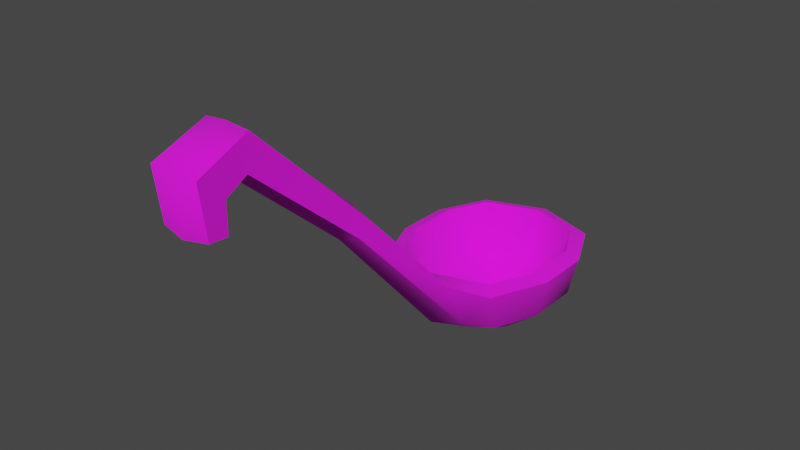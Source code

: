 # Source: prop-ladle.blend  (saved by Blender 2.93.21; exported with 4.5.12 LTS)
import bpy
from mathutils import Matrix  # noqa: F401  (used for matrix-valued properties, if any)

bpy.ops.wm.read_factory_settings(use_empty=True)
scene = bpy.context.scene
scene.name = 'Scene'

# ---- collections
col_collection = bpy.data.collections.new('Collection'); scene.collection.children.link(col_collection)

# ---- images (referenced by path relative to the original .blend; pixels are not part of the script)
import os
ASSET_DIR = os.environ.get("B2B_ASSET_DIR", "")  # directory of the original .blend (textures are referenced by path, not embedded)
HERE = os.path.dirname(os.path.abspath(__file__))  # packed textures are extracted next to this script under _unpacked/

def load_image(name, relpath, width, height, colorspace="sRGB"):
    """Load a texture the original file referenced (path relative to the .blend, or extracted next to this script)."""
    p = next((c for c in (os.path.join(HERE, relpath), os.path.join(ASSET_DIR, relpath)) if relpath and os.path.exists(c)), "")
    if p:
        img = bpy.data.images.load(p, check_existing=True)
        img.name = name
    else:  # same state as the original file: an image datablock whose file is absent (Cycles renders it pink)
        img = bpy.data.images.new(name, width, height)
        img.source = "FILE"
        img.filepath = "//" + (relpath or name)
    img.colorspace_settings.name = colorspace
    return img
img_wood_png = load_image('wood.png', 'wood.png', 1024, 1024, 'sRGB')

# ---- materials (node trees are filled in below, after node groups)
mat_wood = bpy.data.materials.new('wood')
mat_wood.alpha_threshold = 0.0
mat_wood.use_backface_culling = True
mat_wood.line_color = (0.0, 0.0, 0.0, 1.0)

# ---- material node trees
mat_wood.use_nodes = True; mat_wood.node_tree.nodes.clear()
_N = mat_wood.node_tree.nodes; _L = mat_wood.node_tree.links
n0 = _N.new('ShaderNodeOutputMaterial'); n0.name = 'Material Output'; n0.location = (300, 300)
n1 = _N.new('ShaderNodeBsdfPrincipled'); n1.name = 'Principled BSDF'; n1.location = (10, 300)
n1.distribution = 'GGX'
n1.subsurface_method = 'BURLEY'
n1.inputs[2].default_value = 1.0
n1.inputs[3].default_value = 1.45
n1.inputs[27].default_value = (0.0, 0.0, 0.0, 1.0)
n1.inputs[28].default_value = 1.0
n2 = _N.new('ShaderNodeTexImage'); n2.name = 'Image Texture'; n2.location = (-280, 280)
n2.image = img_wood_png
_L.new(n1.outputs[0], n0.inputs[0])
_L.new(n2.outputs[0], n1.inputs[0])
n0.is_active_output = True

# ---- world
world_world = bpy.data.worlds.new('World'); scene.world = world_world
world_world.use_nodes = True; world_world.node_tree.nodes.clear()
_N = world_world.node_tree.nodes; _L = world_world.node_tree.links
n0 = _N.new('ShaderNodeOutputWorld'); n0.name = 'World Output'; n0.location = (300, 300)
n1 = _N.new('ShaderNodeBackground'); n1.name = 'Background'; n1.location = (10, 300)
n1.inputs[0].default_value = (0.05088, 0.05088, 0.05088, 1.0)
_L.new(n1.outputs[0], n0.inputs[0])
n0.is_active_output = True
world_world.color = (0.05088, 0.05088, 0.05088)
world_world.use_sun_shadow = False
world_world.sun_shadow_jitter_overblur = 0.0

# ---- meshes
me_prop_ladle = bpy.data.meshes.new('prop-ladle')
me_prop_ladle.from_pydata([(3.235e-08, -0.1075, 0.01174), (0.05314, -0.07071, 0.0), (0.05314, 0.07071, 0.0), (-3.606e-08, 0.08979, 0.0), (-0.05314, 0.07071, 0.0), (-0.05314, -0.07071, 0.0), (0.06298, -0.08357, -0.005394), (0.06298, 0.08404, -0.005394), (-4.278e-08, 0.1067, -0.005394), (-0.06298, 0.08404, -0.005394), (-0.06298, -0.08357, -0.005394), (2.84e-08, -0.0911, -0.05231), (0.05415, -0.06227, -0.05166), (0.0546, 0.07571, -0.05012), (-3.545e-08, 0.09909, -0.04986), (-0.0546, 0.07571, -0.05012), (-0.05415, -0.06227, -0.05166), (1.405e-08, -0.03818, -0.08277), (-0.01912, -0.331, 0.1946), (2.807e-08, -0.35, 0.1483), (0.01912, -0.331, 0.1946), (-2.151e-08, 0.06878, -0.08198), (-0.03435, 0.04502, -0.08204), (2.807e-08, -0.3511, 0.1802), (-0.03431, -0.01154, -0.08241), (2.79e-08, -0.3338, 0.1899), (2.578e-08, -0.07261, -0.04599), (0.02402, -0.3817, 0.2082), (3.108e-08, -0.3794, 0.1549), (0.04857, 0.04745, -0.04599), (-2.83e-08, 0.07743, -0.04599), (-0.04857, 0.04745, -0.04599), (3.108e-08, -0.3831, 0.2099), (-0.04879, -0.03391, -0.04599), (3.069e-08, -0.3317, 0.2317), (0.07208, 0.03174, 0.0), (0.07248, -0.02484, 0.0), (-0.07248, -0.02484, 0.0), (-0.07209, 0.03174, 0.0), (0.08743, -0.02462, -0.005394), (0.08705, 0.03194, -0.005394), (-0.08705, 0.03194, -0.005394), (-0.08743, -0.02462, -0.005394), (0.07372, -0.01793, -0.05099), (0.07347, 0.03845, -0.05043), (-0.07347, 0.03845, -0.05043), (-0.07373, -0.01793, -0.05099), (0.0343, -0.01128, -0.08241), (0.03436, 0.04257, -0.08205), (-0.02402, -0.3754, 0.1577), (0.02402, -0.3754, 0.1577), (0.0001958, 0.03428, -0.08731), (-0.0001688, -0.00409, -0.08801), (-0.02402, -0.3817, 0.2082), (0.04879, -0.03391, -0.04599), (-0.02224, -0.3299, 0.2288), (0.02224, -0.3299, 0.2288), (0.0002159, 0.03481, -0.0747), (0.0009266, -0.00856, -0.07151), (0.03149, -0.1084, 0.006348), (-0.03149, -0.1084, 0.006348), (0.02708, -0.07669, -0.05199), (-0.02708, -0.07669, -0.05199), (-0.02065, -0.354, 0.1838), (0.02065, -0.354, 0.1838), (-0.02065, -0.3544, 0.1542), (0.02065, -0.3544, 0.1542), (2.642e-08, -0.2172, 0.089), (3.046e-08, -0.2049, 0.1205), (-0.02085, -0.2143, 0.09531), (0.02085, -0.2143, 0.09531), (-0.02322, -0.2071, 0.1125), (0.02322, -0.2071, 0.1125)], [], [(39, 6, 12, 43), (4, 3, 8, 9), (4, 38, 31), (70, 61, 59, 72), (0, 5, 10, 60), (37, 5, 33), (3, 2, 7, 8), (35, 2, 29), (10, 42, 46, 16), (8, 7, 13, 14), (7, 40, 44, 13), (43, 12, 47), (9, 8, 14, 15), (41, 9, 15, 45), (67, 11, 61, 70), (60, 10, 16, 62), (61, 11, 17), (62, 16, 24, 17), (16, 46, 24), (14, 13, 48, 21), (13, 44, 48), (15, 14, 21, 22), (45, 15, 22), (17, 24, 52), (21, 48, 51), (47, 17, 52), (22, 21, 51), (5, 37, 42, 10), (3, 4, 31, 30), (2, 35, 40, 7), (0, 1, 54, 26), (5, 0, 26, 33), (38, 4, 9, 41), (2, 3, 30, 29), (36, 1, 6, 39), (29, 30, 57), (26, 54, 58), (30, 31, 57), (67, 69, 62, 11), (33, 26, 58), (38, 41, 42, 37), (36, 39, 40, 35), (46, 42, 41, 45), (44, 40, 39, 43), (24, 46, 45, 22), (48, 44, 43, 47), (22, 51, 52, 24), (47, 52, 51, 48), (31, 38, 37, 33), (54, 36, 35, 29), (29, 57, 58, 54), (57, 31, 33, 58), (1, 36, 54), (68, 72, 59, 0), (6, 59, 61, 12), (1, 0, 59, 6), (71, 68, 0, 60), (11, 62, 17), (12, 61, 17, 47), (69, 71, 60, 62), (63, 53, 55, 18), (65, 49, 53, 63), (55, 53, 32, 34), (28, 32, 53, 49), (32, 27, 56, 34), (28, 50, 27, 32), (56, 27, 64, 20), (66, 64, 27, 50), (20, 64, 23, 25), (19, 23, 64, 66), (23, 63, 18, 25), (19, 65, 63, 23), (28, 49, 65, 19), (28, 19, 66, 50), (18, 55, 71, 69), (55, 34, 68, 71), (34, 56, 72, 68), (25, 18, 69, 67), (25, 67, 70, 20), (20, 70, 72, 56)])
me_prop_ladle.polygons.foreach_set('use_smooth', [True] * 80)
_k = set([(0, 1), (0, 5), (1, 36), (2, 3), (2, 35), (3, 4), (4, 38), (5, 37), (6, 39), (6, 59), (7, 8), (7, 40), (8, 9), (9, 41), (10, 42), (10, 60), (18, 63), (18, 69), (19, 65), (19, 66), (20, 64), (20, 70), (27, 50), (27, 56), (28, 49), (28, 50), (35, 36), (37, 38), (39, 40), (41, 42), (49, 53), (49, 65), (50, 66), (53, 55), (55, 71), (56, 72), (59, 72), (60, 71), (61, 70), (62, 69), (63, 65), (64, 66)])
me_prop_ladle.attributes.new('sharp_edge', 'BOOLEAN', 'EDGE').data.foreach_set('value', [ (min(e.vertices), max(e.vertices)) in _k for e in me_prop_ladle.edges])
_uv = me_prop_ladle.uv_layers.new(name='UVMap')
_uv.uv.foreach_set('vector', [0.6411, 0.6274, 0.6268, 0.6657, 0.6055, 0.6452, 0.6139, 0.6212, 0.4733, 0.6045, 0.4461, 0.5941, 0.4463, 0.5849, 0.4789, 0.5973, 0.587, 0.7324, 0.6026, 0.7605, 0.5705, 0.7588, 0.6607, 0.6877, 0.6661, 0.7933, 0.6551, 0.7602, 0.6515, 0.6842, 0.4443, 0.6986, 0.4729, 0.6784, 0.4787, 0.6852, 0.4614, 0.6982, 0.5991, 0.7974, 0.5822, 0.8266, 0.57, 0.7952, 0.4461, 0.5941, 0.4185, 0.6035, 0.4132, 0.5961, 0.4463, 0.5849, 0.4951, 0.7548, 0.5135, 0.7286, 0.5272, 0.7565, 0.5224, 0.6656, 0.5081, 0.6273, 0.5354, 0.6212, 0.5437, 0.6451, 0.5747, 0.5398, 0.6178, 0.5567, 0.5995, 0.5769, 0.5747, 0.5684, 0.6178, 0.5567, 0.6388, 0.5898, 0.6111, 0.5936, 0.5995, 0.5769, 0.6139, 0.6212, 0.6055, 0.6452, 0.59, 0.6186, 0.5315, 0.5566, 0.5747, 0.5398, 0.5747, 0.5684, 0.5498, 0.5769, 0.5105, 0.5897, 0.5315, 0.5566, 0.5498, 0.5769, 0.5382, 0.5936, 0.4083, 0.7972, 0.4083, 0.7004, 0.4232, 0.6956, 0.4194, 0.7983, 0.533, 0.6888, 0.5224, 0.6656, 0.5437, 0.6451, 0.5572, 0.6563, 0.592, 0.6563, 0.5746, 0.6647, 0.5746, 0.6315, 0.5572, 0.6563, 0.5437, 0.6451, 0.5593, 0.6187, 0.5746, 0.6315, 0.5437, 0.6451, 0.5354, 0.6212, 0.5593, 0.6187, 0.5747, 0.5684, 0.5995, 0.5769, 0.5885, 0.5958, 0.5746, 0.5862, 0.5995, 0.5769, 0.6111, 0.5936, 0.5885, 0.5958, 0.5498, 0.5769, 0.5747, 0.5684, 0.5746, 0.5862, 0.5609, 0.5949, 0.5382, 0.5936, 0.5498, 0.5769, 0.5609, 0.5949, 0.5746, 0.6315, 0.5593, 0.6187, 0.5746, 0.6158, 0.5746, 0.5862, 0.5885, 0.5958, 0.5747, 0.5998, 0.59, 0.6186, 0.5746, 0.6315, 0.5746, 0.6158, 0.5609, 0.5949, 0.5746, 0.5862, 0.5747, 0.5998, 0.4729, 0.6784, 0.4829, 0.6542, 0.4912, 0.6542, 0.4787, 0.6852, 0.5509, 0.7187, 0.587, 0.7324, 0.5705, 0.7588, 0.5495, 0.7447, 0.4185, 0.6035, 0.4084, 0.6235, 0.4001, 0.6231, 0.4132, 0.5961, 0.5441, 0.8486, 0.5085, 0.8227, 0.5239, 0.7928, 0.5461, 0.8109, 0.5822, 0.8266, 0.5441, 0.8486, 0.5461, 0.8109, 0.57, 0.7952, 0.4829, 0.6248, 0.4733, 0.6045, 0.4789, 0.5973, 0.4912, 0.6246, 0.5135, 0.7286, 0.5509, 0.7187, 0.5495, 0.7447, 0.5272, 0.7565, 0.4074, 0.6529, 0.4165, 0.6772, 0.4105, 0.6837, 0.3991, 0.6526, 0.5272, 0.7565, 0.5495, 0.7447, 0.5484, 0.7643, 0.5461, 0.8109, 0.5239, 0.7928, 0.5473, 0.7815, 0.5495, 0.7447, 0.5705, 0.7588, 0.5484, 0.7643, 0.4083, 0.7972, 0.3972, 0.7983, 0.3934, 0.6956, 0.4083, 0.7004, 0.57, 0.7952, 0.5461, 0.8109, 0.5473, 0.7815, 0.4829, 0.6248, 0.4912, 0.6246, 0.4912, 0.6542, 0.4829, 0.6542, 0.4074, 0.6529, 0.3991, 0.6526, 0.4001, 0.6231, 0.4084, 0.6235, 0.5354, 0.6212, 0.5081, 0.6273, 0.5105, 0.5897, 0.5382, 0.5936, 0.6111, 0.5936, 0.6388, 0.5898, 0.6411, 0.6274, 0.6139, 0.6212, 0.5593, 0.6187, 0.5354, 0.6212, 0.5382, 0.5936, 0.5609, 0.5949, 0.5885, 0.5958, 0.6111, 0.5936, 0.6139, 0.6212, 0.59, 0.6186, 0.5609, 0.5949, 0.5747, 0.5998, 0.5746, 0.6158, 0.5593, 0.6187, 0.59, 0.6186, 0.5746, 0.6158, 0.5747, 0.5998, 0.5885, 0.5958, 0.5705, 0.7588, 0.6026, 0.7605, 0.5991, 0.7974, 0.57, 0.7952, 0.5239, 0.7928, 0.4947, 0.7919, 0.4951, 0.7548, 0.5272, 0.7565, 0.5272, 0.7565, 0.5484, 0.7643, 0.5473, 0.7815, 0.5239, 0.7928, 0.5484, 0.7643, 0.5705, 0.7588, 0.57, 0.7952, 0.5473, 0.7815, 0.5085, 0.8227, 0.4947, 0.7919, 0.5239, 0.7928, 0.4425, 0.7769, 0.43, 0.7745, 0.4271, 0.6975, 0.4443, 0.6986, 0.6268, 0.6657, 0.6162, 0.6888, 0.592, 0.6563, 0.6055, 0.6452, 0.4165, 0.6772, 0.4443, 0.6986, 0.4271, 0.6975, 0.4105, 0.6837, 0.4551, 0.7751, 0.4425, 0.7769, 0.4443, 0.6986, 0.4614, 0.6982, 0.5746, 0.6647, 0.5572, 0.6563, 0.5746, 0.6315, 0.6055, 0.6452, 0.592, 0.6563, 0.5746, 0.6315, 0.59, 0.6186, 0.7008, 0.6886, 0.6915, 0.6919, 0.6967, 0.616, 0.7084, 0.5831, 0.7163, 0.7741, 0.7165, 0.7935, 0.6903, 0.7805, 0.7041, 0.7688, 0.7281, 0.764, 0.7341, 0.7735, 0.7165, 0.7935, 0.7163, 0.7741, 0.4516, 0.8585, 0.4537, 0.8883, 0.4401, 0.8869, 0.4407, 0.8611, 0.4394, 0.9173, 0.4401, 0.8869, 0.4537, 0.886, 0.4539, 0.9159, 0.4401, 0.8869, 0.4264, 0.8877, 0.4299, 0.858, 0.4407, 0.8611, 0.4394, 0.9173, 0.425, 0.9153, 0.4265, 0.8854, 0.4401, 0.8869, 0.6521, 0.5956, 0.6786, 0.5831, 0.678, 0.6025, 0.6657, 0.6075, 0.6895, 0.6129, 0.678, 0.6025, 0.6786, 0.5831, 0.6958, 0.6035, 0.4195, 0.8824, 0.4197, 0.8954, 0.4083, 0.8954, 0.4083, 0.8836, 0.4083, 0.9123, 0.4083, 0.8954, 0.4197, 0.8954, 0.4184, 0.9098, 0.4083, 0.8954, 0.3969, 0.8954, 0.3971, 0.8824, 0.4083, 0.8836, 0.4083, 0.9123, 0.3981, 0.9098, 0.3969, 0.8954, 0.4083, 0.8954, 0.6197, 0.7309, 0.6163, 0.7433, 0.6054, 0.7402, 0.604, 0.7288, 0.6197, 0.7309, 0.604, 0.7288, 0.6084, 0.7182, 0.6197, 0.718, 0.7041, 0.7688, 0.6904, 0.7806, 0.6915, 0.6919, 0.7008, 0.6886, 0.4517, 0.862, 0.4407, 0.8611, 0.4425, 0.7769, 0.4551, 0.7751, 0.4407, 0.8611, 0.4295, 0.8615, 0.43, 0.7745, 0.4425, 0.7769, 0.4083, 0.8836, 0.3971, 0.8824, 0.3972, 0.7983, 0.4083, 0.7972, 0.4083, 0.8836, 0.4083, 0.7972, 0.4194, 0.7983, 0.4195, 0.8824, 0.6657, 0.6075, 0.6607, 0.6877, 0.6515, 0.6842, 0.6522, 0.5955])
me_prop_ladle.materials.append(mat_wood)
me_prop_ladle.use_remesh_fix_poles = True
me_prop_ladle.use_remesh_preserve_attributes = False
me_prop_ladle.update()

# ---- objects
ob_prop_ladle = bpy.data.objects.new('prop-ladle', me_prop_ladle)

# ---- transforms, parenting, visibility, modifiers, constraints
ob_prop_ladle.location = (0.0, 0.0, 0.0)
_m = ob_prop_ladle.modifiers.new('EdgeSplit', 'EDGE_SPLIT')
_m.use_edge_angle = False

# ---- collection membership
col_collection.objects.link(ob_prop_ladle)

# ---- scene / render settings (as saved in the file)
scene.camera = ob_prop_ladle
scene.frame_start = 0; scene.frame_end = 250; scene.frame_set(1)
scene.render.engine = 'CYCLES'
scene.render.fps = 30
scene.cycles.use_denoising = False
scene.cycles.samples = 128
scene.cycles.sampling_pattern = 'TABULATED_SOBOL'
scene.cycles.use_adaptive_sampling = False
scene.cycles.use_light_tree = False
scene.cycles.bake_type = 'DIFFUSE'
scene.view_settings.view_transform = 'Filmic'
bpy.context.view_layer.update()

# ---- added for rendering (the .blend has no active camera and no usable light): camera, sun
cam_auto = bpy.data.cameras.new('AutoCamera')
cam_auto.lens = 50.0
cam_auto.sensor_width = 36.0
cam_auto.clip_end = 1000.0
ob_auto_camera = bpy.data.objects.new('AutoCamera', cam_auto)
scene.collection.objects.link(ob_auto_camera)
ob_auto_camera.location = (0.564817, -0.816011, 0.523716)
ob_auto_camera.rotation_euler = (1.09748, -7.21219e-08, 0.694738)
scene.camera = ob_auto_camera
light_auto_sun = bpy.data.lights.new('AutoSun', 'SUN')
light_auto_sun.energy = 3.0
light_auto_sun.angle = 0.0523599
ob_auto_sun = bpy.data.objects.new('AutoSun', light_auto_sun)
scene.collection.objects.link(ob_auto_sun)
ob_auto_sun.rotation_euler = (0.872665, 0.174533, 0.523599)
bpy.context.view_layer.update()

